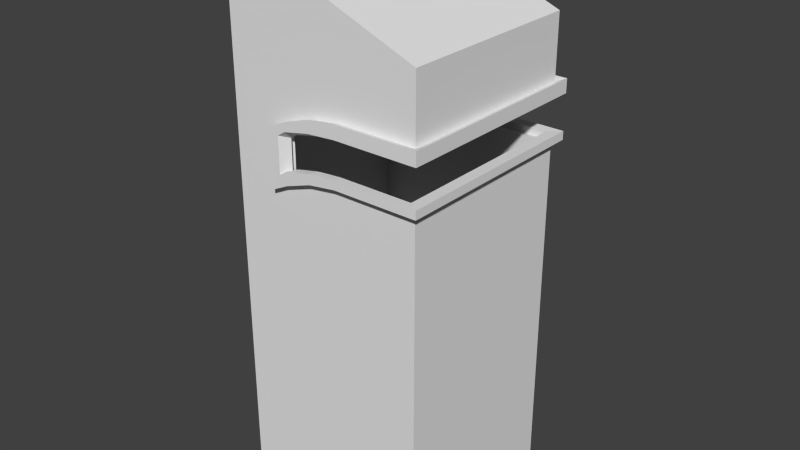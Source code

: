 # Source: trashCanSkatepark.blend  (saved by Blender 2.76.0; exported with 4.5.12 LTS)
import bpy
from mathutils import Matrix  # noqa: F401  (used for matrix-valued properties, if any)

bpy.ops.wm.read_factory_settings(use_empty=True)
scene = bpy.context.scene
scene.name = 'Scene'

# ---- collections
col_collection_1 = bpy.data.collections.new('Collection 1'); scene.collection.children.link(col_collection_1)

# ---- materials (node trees are filled in below, after node groups)
mat_material = bpy.data.materials.new('Material')
mat_material.alpha_threshold = 0.0
mat_material.use_transparent_shadow = False
mat_material.roughness = 0.5
mat_material.line_color = (0.0, 0.0, 0.0, 1.0)

# ---- material node trees

# ---- world
world_world = bpy.data.worlds.new('World'); scene.world = world_world
world_world.color = (0.05088, 0.05088, 0.05088)
world_world.use_sun_shadow = False
world_world.sun_shadow_jitter_overblur = 0.0
world_world.cycles.sampling_method = 'MANUAL'
world_world.cycles.sample_map_resolution = 256

# ---- meshes
me_cube = bpy.data.meshes.new('Cube')
me_cube.from_pydata([(1.0, 1.011, -1.0), (-1.0, 1.011, -1.0), (1.0, 1.011, 3.789), (-1.0, 1.011, 4.593), (1.0, 1.011, 2.604), (1.0, 1.011, 3.144), (-1.0, 1.011, 2.409), (-1.0, 1.011, 2.949), (-0.4591, 1.011, 2.949), (-0.4591, 1.011, 2.409), (-0.3003, 1.011, 3.027), (0.2087, 1.011, 3.144), (-0.05139, 1.011, 3.11), (0.2087, 1.011, 2.604), (-0.3003, 1.011, 2.487), (-0.05139, 1.011, 2.57), (1.0, -1.011, -1.0), (-1.0, -1.011, -1.0), (1.0, -1.011, 3.789), (-1.0, -1.011, 4.593), (1.0, 0.0, -1.0), (-1.0, 0.0, -1.0), (1.0, 0.0, 3.789), (-1.0, 0.0, 4.593), (1.0, -1.011, 2.604), (1.0, -1.011, 3.144), (-1.0, -1.011, 2.409), (-1.0, -1.011, 2.949), (1.0, 0.0, 3.144), (1.0, 0.0, 2.604), (-0.4591, -1.011, 2.949), (-0.4591, -1.011, 2.409), (-0.3003, -1.011, 3.027), (0.2087, -1.011, 3.144), (-0.05139, -1.011, 3.11), (0.2087, -1.011, 2.604), (-0.3003, -1.011, 2.487), (-0.05139, -1.011, 2.57), (1.071, 1.097, 2.586), (1.071, 1.097, 3.172), (-0.5121, 1.097, 2.961), (-0.5121, 1.097, 2.375), (-0.3398, 1.097, 3.045), (0.2126, 1.097, 3.172), (-0.06967, 1.097, 3.135), (0.2126, 1.097, 2.586), (-0.3398, 1.097, 2.459), (-0.06967, 1.097, 2.549), (1.071, -1.097, 2.586), (1.071, -1.097, 3.172), (1.071, -3.263e-10, 3.172), (1.071, -3.263e-10, 2.586), (-0.5121, -1.097, 2.961), (-0.5121, -1.097, 2.375), (-0.3398, -1.097, 3.045), (0.2126, -1.097, 3.172), (-0.06967, -1.097, 3.135), (0.2126, -1.097, 2.586), (-0.3398, -1.097, 2.459), (-0.06967, -1.097, 2.549), (1.071, 1.097, 2.673), (1.071, 1.097, 3.033), (-0.4186, 1.097, 2.903), (-0.4186, 1.097, 2.543), (-0.3398, 1.097, 2.955), (0.2126, 1.097, 3.033), (-0.06967, 1.097, 3.01), (0.2126, 1.097, 2.673), (-0.3398, 1.097, 2.594), (-0.06967, 1.097, 2.65), (1.071, -1.097, 2.673), (1.071, -1.097, 3.033), (1.071, -3.263e-10, 3.033), (1.071, -3.263e-10, 2.673), (-0.4186, -1.097, 2.903), (-0.4186, -1.097, 2.543), (-0.3398, -1.097, 2.955), (0.2126, -1.097, 3.033), (-0.06967, -1.097, 3.01), (0.2126, -1.097, 2.673), (-0.3398, -1.097, 2.594), (-0.06967, -1.097, 2.65), (1.13, 1.11, -1.518), (-1.155, 1.11, -1.518), (1.13, 1.11, 3.218), (1.13, 1.11, 3.955), (-1.155, 4.281e-09, -1.518), (-1.155, 1.11, 2.995), (-1.155, 1.11, 4.874), (-1.155, 4.281e-09, 4.874), (1.13, 4.281e-09, -1.518), (1.13, 4.281e-09, 3.955), (1.13, 4.281e-09, 2.601), (1.13, 1.11, 2.601), (-1.155, 1.11, 2.378), (1.13, 4.281e-09, 3.218), (-0.5371, 1.11, 2.995), (-0.5371, 1.11, 2.378), (0.2261, 1.11, 3.218), (-0.07119, 1.11, 3.179), (-0.3556, 1.11, 3.084), (0.2261, 1.11, 2.601), (-0.3556, 1.11, 2.467), (-0.07119, 1.11, 2.561), (1.13, -1.11, -1.518), (-1.155, -1.11, -1.518), (1.13, -1.11, 3.218), (1.13, -1.11, 3.955), (-1.155, -1.11, 2.995), (-1.155, -1.11, 4.874), (1.13, -1.11, 2.601), (-1.155, -1.11, 2.378), (-0.5371, -1.11, 2.995), (-0.5371, -1.11, 2.378), (0.2261, -1.11, 3.218), (-0.07119, -1.11, 3.179), (-0.3556, -1.11, 3.084), (0.2261, -1.11, 2.601), (-0.3556, -1.11, 2.467), (-0.07119, -1.11, 2.561), (1.212, 1.204, 2.581), (1.212, 3.923e-09, 2.581), (1.212, 1.204, 3.25), (1.212, 3.923e-09, 3.25), (-0.5977, 1.204, 2.339), (-0.5977, 1.204, 3.009), (0.2305, 1.204, 3.25), (-0.09208, 1.204, 3.208), (-0.4008, 1.204, 3.105), (0.2305, 1.204, 2.581), (-0.4008, 1.204, 2.435), (-0.09208, 1.204, 2.538), (1.212, -1.204, 2.581), (1.212, -1.204, 3.25), (-0.5977, -1.204, 2.339), (-0.5977, -1.204, 3.009), (0.2305, -1.204, 3.25), (-0.09208, -1.204, 3.208), (-0.4008, -1.204, 3.105), (0.2305, -1.204, 2.581), (-0.4008, -1.204, 2.435), (-0.09208, -1.204, 2.538), (1.212, 1.204, 2.679), (1.212, 3.923e-09, 2.679), (1.212, 1.204, 3.091), (1.212, 3.923e-09, 3.091), (-0.4908, 1.204, 2.531), (-0.4908, 1.204, 2.943), (0.2305, 1.204, 3.091), (-0.09208, 1.204, 3.065), (-0.4008, 1.204, 3.002), (0.2305, 1.204, 2.679), (-0.4008, 1.204, 2.59), (-0.09208, 1.204, 2.653), (1.212, -1.204, 2.679), (1.212, -1.204, 3.091), (-0.4908, -1.204, 2.531), (-0.4908, -1.204, 2.943), (0.2305, -1.204, 3.091), (-0.09208, -1.204, 3.065), (-0.4008, -1.204, 3.002), (0.2305, -1.204, 2.679), (-0.4008, -1.204, 2.59), (-0.09208, -1.204, 2.653), (1.071, 1.097, 2.673), (1.071, 1.097, 3.033), (-0.4186, 1.097, 2.903), (-0.4186, 1.097, 2.543), (-0.3398, 1.097, 2.955), (0.2126, 1.097, 3.033), (-0.06967, 1.097, 3.01), (0.2126, 1.097, 2.673), (-0.3398, 1.097, 2.594), (-0.06967, 1.097, 2.65), (1.071, -1.097, 2.673), (1.071, -1.097, 3.033), (1.071, -3.263e-10, 3.033), (1.071, -3.263e-10, 2.673), (-0.4186, -1.097, 2.903), (-0.4186, -1.097, 2.543), (-0.3398, -1.097, 2.955), (0.2126, -1.097, 3.033), (-0.06967, -1.097, 3.01), (0.2126, -1.097, 2.673), (-0.3398, -1.097, 2.594), (-0.06967, -1.097, 2.65), (1.071, 1.097, 2.673), (1.071, 1.097, 3.033), (-0.4186, 1.097, 2.903), (-0.4186, 1.097, 2.543), (-0.3398, 1.097, 2.955), (0.2126, 1.097, 3.033), (-0.06967, 1.097, 3.01), (0.2126, 1.097, 2.673), (-0.3398, 1.097, 2.594), (-0.06967, 1.097, 2.65), (1.071, -1.097, 2.673), (1.071, -1.097, 3.033), (1.071, -3.263e-10, 3.033), (1.071, -3.263e-10, 2.673), (-0.4186, -1.097, 2.903), (-0.4186, -1.097, 2.543), (-0.3398, -1.097, 2.955), (0.2126, -1.097, 3.033), (-0.06967, -1.097, 3.01), (0.2126, -1.097, 2.673), (-0.3398, -1.097, 2.594), (-0.06967, -1.097, 2.65)], [], [(21, 1, 6, 7, 3, 23), (5, 28, 22, 2), (2, 22, 23, 3), (0, 1, 21, 20), (0, 20, 29, 4), (4, 13, 15, 14, 9, 6, 1, 0), (8, 7, 6, 9), (2, 3, 7, 8, 10, 12, 11, 5), (21, 23, 19, 27, 26, 17), (25, 18, 22, 28), (18, 19, 23, 22), (16, 20, 21, 17), (16, 24, 29, 20), (24, 16, 17, 26, 31, 36, 37, 35), (30, 31, 26, 27), (18, 25, 33, 34, 32, 30, 27, 19), (33, 55, 56, 34), (8, 40, 42, 10), (5, 39, 50, 28), (34, 56, 54, 32), (4, 38, 45, 13), (24, 48, 51, 29), (32, 54, 52, 30), (14, 46, 41, 9), (28, 50, 49, 25), (35, 57, 48, 24), (15, 47, 46, 14), (9, 41, 40, 8), (31, 53, 58, 36), (13, 45, 47, 15), (11, 43, 39, 5), (36, 58, 59, 37), (30, 52, 53, 31), (12, 44, 43, 11), (37, 59, 57, 35), (25, 49, 55, 33), (10, 42, 44, 12), (29, 51, 38, 4), (46, 68, 63, 41), (39, 61, 72, 50), (56, 78, 76, 54), (47, 69, 68, 46), (41, 63, 62, 40), (54, 76, 74, 52), (45, 67, 69, 47), (43, 65, 61, 39), (57, 79, 70, 48), (48, 70, 73, 51), (44, 66, 65, 43), (53, 75, 80, 58), (50, 72, 71, 49), (42, 64, 66, 44), (58, 80, 81, 59), (52, 74, 75, 53), (40, 62, 64, 42), (59, 81, 79, 57), (49, 71, 77, 55), (38, 60, 67, 45), (51, 73, 60, 38), (55, 77, 78, 56), (86, 89, 88, 87, 94, 83), (84, 85, 91, 95), (85, 88, 89, 91), (82, 90, 86, 83), (82, 93, 92, 90), (93, 82, 83, 94, 97, 102, 103, 101), (96, 97, 94, 87), (85, 84, 98, 99, 100, 96, 87, 88), (86, 105, 111, 108, 109, 89), (106, 95, 91, 107), (107, 91, 89, 109), (104, 105, 86, 90), (104, 90, 92, 110), (110, 117, 119, 118, 113, 111, 105, 104), (112, 108, 111, 113), (107, 109, 108, 112, 116, 115, 114, 106), (114, 115, 137, 136), (96, 100, 128, 125), (84, 95, 123, 122), (115, 116, 138, 137), (93, 101, 129, 120), (110, 92, 121, 132), (116, 112, 135, 138), (102, 97, 124, 130), (95, 106, 133, 123), (117, 110, 132, 139), (103, 102, 130, 131), (97, 96, 125, 124), (113, 118, 140, 134), (101, 103, 131, 129), (98, 84, 122, 126), (118, 119, 141, 140), (112, 113, 134, 135), (99, 98, 126, 127), (119, 117, 139, 141), (106, 114, 136, 133), (100, 99, 127, 128), (92, 93, 120, 121), (130, 124, 146, 152), (122, 123, 145, 144), (137, 138, 160, 159), (131, 130, 152, 153), (124, 125, 147, 146), (138, 135, 157, 160), (129, 131, 153, 151), (126, 122, 144, 148), (139, 132, 154, 161), (132, 121, 143, 154), (127, 126, 148, 149), (134, 140, 162, 156), (123, 133, 155, 145), (128, 127, 149, 150), (140, 141, 163, 162), (135, 134, 156, 157), (125, 128, 150, 147), (141, 139, 161, 163), (133, 136, 158, 155), (120, 129, 151, 142), (121, 120, 142, 143), (136, 137, 159, 158), (62, 63, 146, 147), (74, 76, 160, 157), (69, 67, 151, 153), (61, 65, 148, 144), (70, 79, 161, 154), (73, 70, 154, 143), (65, 66, 149, 148), (80, 75, 156, 162), (71, 72, 145, 155), (66, 64, 150, 149), (81, 80, 162, 163), (75, 74, 157, 156), (64, 62, 147, 150), (79, 81, 163, 161), (77, 71, 155, 158), (67, 60, 142, 151), (60, 73, 143, 142), (78, 77, 158, 159), (63, 68, 152, 146), (72, 61, 144, 145), (76, 78, 159, 160), (68, 69, 153, 152), (75, 80, 184, 179), (72, 71, 175, 176), (64, 66, 170, 168), (80, 81, 185, 184), (74, 75, 179, 178), (62, 64, 168, 166), (81, 79, 183, 185), (71, 77, 181, 175), (60, 67, 171, 164), (73, 60, 164, 177), (77, 78, 182, 181), (68, 63, 167, 172), (61, 72, 176, 165), (78, 76, 180, 182), (69, 68, 172, 173), (63, 62, 166, 167), (76, 74, 178, 180), (67, 69, 173, 171), (65, 61, 165, 169), (79, 70, 174, 183), (70, 73, 177, 174), (66, 65, 169, 170), (176, 175, 197, 198), (168, 170, 192, 190), (184, 185, 207, 206), (166, 168, 190, 188), (185, 183, 205, 207), (175, 181, 203, 197), (164, 171, 193, 186), (177, 164, 186, 199), (181, 182, 204, 203), (172, 167, 189, 194), (165, 176, 198, 187), (182, 180, 202, 204), (173, 172, 194, 195), (180, 178, 200, 202), (171, 173, 195, 193), (169, 165, 187, 191), (183, 174, 196, 205), (174, 177, 199, 196), (170, 169, 191, 192), (179, 184, 206, 201)])
_uv = me_cube.uv_layers.new(name='UVMap')
_uv.uv.foreach_set('vector', [0.5239, 0.4071, 0.5391, 0.4071, 0.5391, 0.4572, 0.5391, 0.4652, 0.5391, 0.4894, 0.5239, 0.4894, 0.4286, 0.5618, 0.4286, 0.5767, 0.419, 0.5767, 0.419, 0.5618, 0.567, 0.5603, 0.567, 0.5752, 0.5387, 0.5752, 0.5387, 0.5603, 0.4403, 0.5542, 0.4701, 0.5542, 0.4701, 0.5691, 0.4403, 0.5691, 0.4706, 0.5542, 0.4554, 0.5542, 0.4554, 0.5011, 0.4706, 0.5011, 0.5391, 0.4363, 0.5509, 0.4363, 0.5548, 0.4368, 0.5585, 0.4381, 0.5609, 0.4392, 0.569, 0.4392, 0.569, 0.4894, 0.5391, 0.4894, 0.5609, 0.4313, 0.569, 0.4313, 0.569, 0.4392, 0.5609, 0.4392, 0.5391, 0.4189, 0.569, 0.4071, 0.569, 0.4313, 0.5609, 0.4313, 0.5585, 0.4301, 0.5548, 0.4289, 0.5509, 0.4284, 0.5391, 0.4284, 0.5239, 0.4071, 0.5239, 0.4894, 0.5088, 0.4894, 0.5088, 0.4652, 0.5088, 0.4572, 0.5088, 0.4071, 0.4286, 0.5915, 0.419, 0.5915, 0.419, 0.5767, 0.4286, 0.5767, 0.567, 0.59, 0.5387, 0.59, 0.5387, 0.5752, 0.567, 0.5752, 0.4403, 0.584, 0.4403, 0.5691, 0.4701, 0.5691, 0.4701, 0.584, 0.4403, 0.5542, 0.4403, 0.5011, 0.4554, 0.5011, 0.4554, 0.5542, 0.5088, 0.5424, 0.5088, 0.4894, 0.5387, 0.4894, 0.5387, 0.5396, 0.5306, 0.5396, 0.5282, 0.5407, 0.5245, 0.5419, 0.5206, 0.5424, 0.5306, 0.5475, 0.5306, 0.5396, 0.5387, 0.5396, 0.5387, 0.5475, 0.5088, 0.5599, 0.5088, 0.5504, 0.5206, 0.5504, 0.5245, 0.5499, 0.5282, 0.5487, 0.5306, 0.5475, 0.5387, 0.5475, 0.5387, 0.5717, 0.5819, 0.4083, 0.5818, 0.4071, 0.586, 0.4071, 0.5858, 0.4083, 0.5922, 0.4381, 0.5929, 0.4394, 0.5902, 0.4394, 0.5897, 0.4381, 0.5701, 0.4381, 0.569, 0.4394, 0.569, 0.4232, 0.5701, 0.4232, 0.5858, 0.4083, 0.586, 0.4071, 0.5902, 0.4071, 0.5897, 0.4083, 0.5701, 0.4406, 0.569, 0.4394, 0.5818, 0.4394, 0.5819, 0.4406, 0.5701, 0.4704, 0.569, 0.4716, 0.569, 0.4555, 0.5701, 0.4555, 0.5897, 0.4083, 0.5902, 0.4071, 0.5929, 0.4071, 0.5922, 0.4083, 0.5896, 0.4406, 0.5902, 0.4394, 0.5929, 0.4394, 0.5921, 0.4406, 0.5701, 0.4232, 0.569, 0.4232, 0.569, 0.4071, 0.5701, 0.4083, 0.5819, 0.4704, 0.5818, 0.4716, 0.569, 0.4716, 0.5701, 0.4704, 0.5858, 0.4406, 0.5861, 0.4394, 0.5902, 0.4394, 0.5896, 0.4406, 0.5718, 0.4722, 0.5731, 0.4716, 0.5731, 0.4803, 0.5718, 0.4801, 0.5921, 0.4704, 0.5929, 0.4716, 0.5902, 0.4716, 0.5896, 0.4704, 0.5819, 0.4406, 0.5818, 0.4394, 0.5861, 0.4394, 0.5858, 0.4406, 0.5819, 0.4381, 0.5818, 0.4394, 0.569, 0.4394, 0.5701, 0.4381, 0.5896, 0.4704, 0.5902, 0.4716, 0.5861, 0.4716, 0.5858, 0.4704, 0.5731, 0.4887, 0.5718, 0.4889, 0.5718, 0.4803, 0.5731, 0.4808, 0.5858, 0.4381, 0.586, 0.4394, 0.5818, 0.4394, 0.5819, 0.4381, 0.5858, 0.4704, 0.5861, 0.4716, 0.5818, 0.4716, 0.5819, 0.4704, 0.5701, 0.4083, 0.569, 0.4071, 0.5818, 0.4071, 0.5819, 0.4083, 0.5897, 0.4381, 0.5902, 0.4394, 0.586, 0.4394, 0.5858, 0.4381, 0.5701, 0.4555, 0.569, 0.4555, 0.569, 0.4394, 0.5701, 0.4406, 0.3929, 0.876, 0.3821, 0.8774, 0.3853, 0.8707, 0.3977, 0.8616, 0.5334, 0.5062, 0.5446, 0.5062, 0.5446, 0.593, 0.5334, 0.593, 0.116, 0.9223, 0.1259, 0.9236, 0.1275, 0.9454, 0.1203, 0.9444, 0.3886, 0.8981, 0.3805, 0.8992, 0.3821, 0.8774, 0.3929, 0.876, 0.3977, 0.8616, 0.3853, 0.8707, 0.3565, 0.8744, 0.3509, 0.8677, 0.1203, 0.9444, 0.1275, 0.9454, 0.1307, 0.9521, 0.1251, 0.9588, 0.3886, 0.9207, 0.3817, 0.9216, 0.3805, 0.8992, 0.3886, 0.8981, 0.3418, 0.9268, 0.3529, 0.9254, 0.362, 0.9928, 0.3509, 0.9942, 0.1628, 0.9059, 0.1559, 0.905, 0.165, 0.8376, 0.1719, 0.8385, 0.5275, 0.8706, 0.5206, 0.8706, 0.5206, 0.7837, 0.5275, 0.7837, 0.3417, 0.9043, 0.3517, 0.903, 0.3529, 0.9254, 0.3418, 0.9268, 0.1719, 0.965, 0.1595, 0.9559, 0.1563, 0.9491, 0.1671, 0.9505, 0.5334, 0.593, 0.5446, 0.593, 0.5446, 0.6799, 0.5334, 0.6799, 0.3461, 0.8821, 0.3532, 0.8812, 0.3517, 0.903, 0.3417, 0.9043, 0.1671, 0.9505, 0.1563, 0.9491, 0.1547, 0.9273, 0.1628, 0.9284, 0.1251, 0.9588, 0.1307, 0.9521, 0.1595, 0.9559, 0.1719, 0.965, 0.3509, 0.8677, 0.3565, 0.8744, 0.3532, 0.8812, 0.3461, 0.8821, 0.1628, 0.9284, 0.1547, 0.9273, 0.1559, 0.905, 0.1628, 0.9059, 0.1251, 0.8323, 0.1362, 0.8338, 0.1271, 0.9012, 0.116, 0.8997, 0.3977, 0.9881, 0.3908, 0.989, 0.3817, 0.9216, 0.3886, 0.9207, 0.5275, 0.7837, 0.5206, 0.7837, 0.5206, 0.6969, 0.5275, 0.6969, 0.116, 0.8997, 0.1271, 0.9012, 0.1259, 0.9236, 0.116, 0.9223, 0.4922, 0.5011, 0.4922, 0.4071, 0.5088, 0.4071, 0.5088, 0.4347, 0.5088, 0.4438, 0.5088, 0.5011, 0.5781, 0.5929, 0.567, 0.5929, 0.567, 0.5766, 0.5781, 0.5766, 0.4627, 0.596, 0.4627, 0.9715, 0.2936, 0.9715, 0.2936, 0.596, 0.5038, 0.5345, 0.4872, 0.5345, 0.4872, 0.5011, 0.5038, 0.5011, 0.4403, 0.5011, 0.4403, 0.5618, 0.4237, 0.5618, 0.4237, 0.5011, 0.4413, 0.4677, 0.4413, 0.4071, 0.4755, 0.4071, 0.4755, 0.4644, 0.4663, 0.4644, 0.4636, 0.4657, 0.4593, 0.4671, 0.4548, 0.4677, 0.4663, 0.4735, 0.4663, 0.4644, 0.4755, 0.4644, 0.4755, 0.4735, 0.4413, 0.4876, 0.4413, 0.4768, 0.4548, 0.4768, 0.4593, 0.4762, 0.4636, 0.4748, 0.4663, 0.4735, 0.4755, 0.4735, 0.4755, 0.5011, 0.4922, 0.5011, 0.4755, 0.5011, 0.4755, 0.4438, 0.4755, 0.4347, 0.4755, 0.4071, 0.4922, 0.4071, 0.5781, 0.5603, 0.5781, 0.5766, 0.567, 0.5766, 0.567, 0.5603, 0.1245, 0.596, 0.2936, 0.596, 0.2936, 0.9715, 0.1245, 0.9715, 0.4706, 0.5345, 0.4706, 0.5011, 0.4872, 0.5011, 0.4872, 0.5345, 0.4071, 0.5011, 0.4237, 0.5011, 0.4237, 0.5618, 0.4071, 0.5618, 0.4071, 0.4405, 0.4206, 0.4405, 0.4251, 0.4411, 0.4293, 0.4425, 0.432, 0.4438, 0.4413, 0.4438, 0.4413, 0.5011, 0.4071, 0.5011, 0.432, 0.4347, 0.4413, 0.4347, 0.4413, 0.4438, 0.432, 0.4438, 0.4071, 0.4206, 0.4413, 0.4071, 0.4413, 0.4347, 0.432, 0.4347, 0.4293, 0.4334, 0.4251, 0.432, 0.4206, 0.4314, 0.4071, 0.4314, 0.7155, 0.6816, 0.6946, 0.6585, 0.7015, 0.6511, 0.7218, 0.6752, 0.9781, 0.5174, 0.9776, 0.5371, 0.9675, 0.5336, 0.9681, 0.5162, 0.9432, 0.6666, 0.8708, 0.7186, 0.8686, 0.7118, 0.9381, 0.6608, 0.6946, 0.6585, 0.6768, 0.6346, 0.6827, 0.6256, 0.7015, 0.6511, 0.8386, 0.3603, 0.9039, 0.3999, 0.8981, 0.4066, 0.838, 0.3675, 0.6791, 0.4095, 0.7528, 0.3635, 0.7548, 0.3697, 0.6837, 0.4151, 0.6768, 0.6346, 0.6643, 0.6196, 0.6713, 0.6124, 0.6827, 0.6256, 0.9516, 0.4413, 0.9717, 0.4544, 0.961, 0.4619, 0.95, 0.4537, 0.8708, 0.7186, 0.7817, 0.7191, 0.7825, 0.7113, 0.8686, 0.7118, 0.6479, 0.4799, 0.6791, 0.4095, 0.6837, 0.4151, 0.6566, 0.4818, 0.927, 0.4211, 0.9516, 0.4413, 0.95, 0.4537, 0.9223, 0.4307, 0.9717, 0.4544, 0.9781, 0.5174, 0.9681, 0.5162, 0.961, 0.4619, 0.6292, 0.5667, 0.6363, 0.5437, 0.6455, 0.5523, 0.6423, 0.5657, 0.9039, 0.3999, 0.927, 0.4211, 0.9223, 0.4307, 0.8981, 0.4066, 0.9747, 0.5984, 0.9432, 0.6666, 0.9381, 0.6608, 0.9659, 0.597, 0.6363, 0.5437, 0.6425, 0.5119, 0.6524, 0.5166, 0.6455, 0.5523, 0.6643, 0.6196, 0.6292, 0.5667, 0.6423, 0.5657, 0.6713, 0.6124, 0.9781, 0.5674, 0.9747, 0.5984, 0.9659, 0.597, 0.9681, 0.5655, 0.6425, 0.5119, 0.6479, 0.4799, 0.6566, 0.4818, 0.6524, 0.5166, 0.7817, 0.7191, 0.7155, 0.6816, 0.7218, 0.6752, 0.7825, 0.7113, 0.9776, 0.5371, 0.9781, 0.5674, 0.9681, 0.5655, 0.9675, 0.5336, 0.7528, 0.3635, 0.8386, 0.3603, 0.838, 0.3675, 0.7548, 0.3697, 0.95, 0.4537, 0.961, 0.4619, 0.947, 0.4711, 0.9355, 0.464, 0.9381, 0.6608, 0.8686, 0.7118, 0.8636, 0.6961, 0.9306, 0.6556, 0.7015, 0.6511, 0.6827, 0.6256, 0.6866, 0.6159, 0.7102, 0.6397, 0.9223, 0.4307, 0.95, 0.4537, 0.9355, 0.464, 0.912, 0.438, 0.961, 0.4619, 0.9681, 0.5162, 0.9581, 0.517, 0.947, 0.4711, 0.6827, 0.6256, 0.6713, 0.6124, 0.6796, 0.6068, 0.6866, 0.6159, 0.8981, 0.4066, 0.9223, 0.4307, 0.912, 0.438, 0.8909, 0.4139, 0.9659, 0.597, 0.9381, 0.6608, 0.9306, 0.6556, 0.9506, 0.5926, 0.6566, 0.4818, 0.6837, 0.4151, 0.6887, 0.4189, 0.6669, 0.4835, 0.6837, 0.4151, 0.7548, 0.3697, 0.7577, 0.3792, 0.6887, 0.4189, 0.9681, 0.5655, 0.9659, 0.597, 0.9506, 0.5926, 0.9543, 0.5617, 0.6423, 0.5657, 0.6455, 0.5523, 0.6633, 0.551, 0.6591, 0.5639, 0.8686, 0.7118, 0.7825, 0.7113, 0.7846, 0.7023, 0.8636, 0.6961, 0.9675, 0.5336, 0.9681, 0.5655, 0.9543, 0.5617, 0.9583, 0.5284, 0.6455, 0.5523, 0.6524, 0.5166, 0.6651, 0.5158, 0.6633, 0.551, 0.6713, 0.6124, 0.6423, 0.5657, 0.6591, 0.5639, 0.6796, 0.6068, 0.9681, 0.5162, 0.9675, 0.5336, 0.9583, 0.5284, 0.9581, 0.517, 0.6524, 0.5166, 0.6566, 0.4818, 0.6669, 0.4835, 0.6651, 0.5158, 0.7825, 0.7113, 0.7218, 0.6752, 0.7317, 0.6628, 0.7846, 0.7023, 0.838, 0.3675, 0.8981, 0.4066, 0.8909, 0.4139, 0.8365, 0.3734, 0.7548, 0.3697, 0.838, 0.3675, 0.8365, 0.3734, 0.7577, 0.3792, 0.7218, 0.6752, 0.7015, 0.6511, 0.7102, 0.6397, 0.7317, 0.6628, 0.9429, 0.5202, 0.9309, 0.4771, 0.947, 0.4711, 0.9581, 0.517, 0.6933, 0.5999, 0.6999, 0.609, 0.6866, 0.6159, 0.6796, 0.6068, 0.9021, 0.4435, 0.8852, 0.4215, 0.8909, 0.4139, 0.912, 0.438, 0.9247, 0.649, 0.9408, 0.589, 0.9506, 0.5926, 0.9306, 0.6556, 0.6939, 0.4255, 0.6759, 0.486, 0.6669, 0.4835, 0.6887, 0.4189, 0.7611, 0.3901, 0.6939, 0.4255, 0.6887, 0.4189, 0.7577, 0.3792, 0.9408, 0.589, 0.9422, 0.5622, 0.9543, 0.5617, 0.9506, 0.5926, 0.6761, 0.546, 0.676, 0.5581, 0.6591, 0.5639, 0.6633, 0.551, 0.7855, 0.6935, 0.8599, 0.6844, 0.8636, 0.6961, 0.7846, 0.7023, 0.9422, 0.5622, 0.9439, 0.5314, 0.9583, 0.5284, 0.9543, 0.5617, 0.6767, 0.514, 0.6761, 0.546, 0.6633, 0.551, 0.6651, 0.5158, 0.676, 0.5581, 0.6933, 0.5999, 0.6796, 0.6068, 0.6591, 0.5639, 0.9439, 0.5314, 0.9429, 0.5202, 0.9581, 0.517, 0.9583, 0.5284, 0.6759, 0.486, 0.6767, 0.514, 0.6651, 0.5158, 0.6669, 0.4835, 0.7376, 0.6541, 0.7855, 0.6935, 0.7846, 0.7023, 0.7317, 0.6628, 0.8852, 0.4215, 0.8359, 0.3817, 0.8365, 0.3734, 0.8909, 0.4139, 0.8359, 0.3817, 0.7611, 0.3901, 0.7577, 0.3792, 0.8365, 0.3734, 0.7202, 0.6327, 0.7376, 0.6541, 0.7317, 0.6628, 0.7102, 0.6397, 0.9309, 0.4771, 0.9224, 0.4689, 0.9355, 0.464, 0.947, 0.4711, 0.8599, 0.6844, 0.9247, 0.649, 0.9306, 0.6556, 0.8636, 0.6961, 0.6999, 0.609, 0.7202, 0.6327, 0.7102, 0.6397, 0.6866, 0.6159, 0.9224, 0.4689, 0.9021, 0.4435, 0.912, 0.438, 0.9355, 0.464, 0.1595, 0.9559, 0.1563, 0.9491, 0.1563, 0.9491, 0.1595, 0.9559, 0.5446, 0.593, 0.5446, 0.6799, 0.5446, 0.6799, 0.5446, 0.593, 0.3532, 0.8812, 0.3517, 0.903, 0.3517, 0.903, 0.3532, 0.8812, 0.1563, 0.9491, 0.1547, 0.9273, 0.1547, 0.9273, 0.1563, 0.9491, 0.1307, 0.9521, 0.1595, 0.9559, 0.1595, 0.9559, 0.1307, 0.9521, 0.3565, 0.8744, 0.3532, 0.8812, 0.3532, 0.8812, 0.3565, 0.8744, 0.1547, 0.9273, 0.1559, 0.905, 0.1559, 0.905, 0.1547, 0.9273, 0.1362, 0.8338, 0.1271, 0.9012, 0.1271, 0.9012, 0.1362, 0.8338, 0.3908, 0.989, 0.3817, 0.9216, 0.3817, 0.9216, 0.3908, 0.989, 0.5206, 0.7837, 0.5206, 0.6969, 0.5206, 0.6969, 0.5206, 0.7837, 0.1271, 0.9012, 0.1259, 0.9236, 0.1259, 0.9236, 0.1271, 0.9012, 0.3821, 0.8774, 0.3853, 0.8707, 0.3853, 0.8707, 0.3821, 0.8774, 0.5446, 0.5062, 0.5446, 0.593, 0.5446, 0.593, 0.5446, 0.5062, 0.1259, 0.9236, 0.1275, 0.9454, 0.1275, 0.9454, 0.1259, 0.9236, 0.3805, 0.8992, 0.3821, 0.8774, 0.3821, 0.8774, 0.3805, 0.8992, 0.3853, 0.8707, 0.3565, 0.8744, 0.3565, 0.8744, 0.3853, 0.8707, 0.1275, 0.9454, 0.1307, 0.9521, 0.1307, 0.9521, 0.1275, 0.9454, 0.3817, 0.9216, 0.3805, 0.8992, 0.3805, 0.8992, 0.3817, 0.9216, 0.3529, 0.9254, 0.362, 0.9928, 0.362, 0.9928, 0.3529, 0.9254, 0.1559, 0.905, 0.165, 0.8376, 0.165, 0.8376, 0.1559, 0.905, 0.5206, 0.8706, 0.5206, 0.7837, 0.5206, 0.7837, 0.5206, 0.8706, 0.3517, 0.903, 0.3529, 0.9254, 0.3529, 0.9254, 0.3517, 0.903, 0.5446, 0.593, 0.5446, 0.6799, 0.5446, 0.6799, 0.5446, 0.593, 0.3532, 0.8812, 0.3517, 0.903, 0.3517, 0.903, 0.3532, 0.8812, 0.1563, 0.9491, 0.1547, 0.9273, 0.1547, 0.9273, 0.1563, 0.9491, 0.3565, 0.8744, 0.3532, 0.8812, 0.3532, 0.8812, 0.3565, 0.8744, 0.1547, 0.9273, 0.1559, 0.905, 0.1559, 0.905, 0.1547, 0.9273, 0.1362, 0.8338, 0.1271, 0.9012, 0.1271, 0.9012, 0.1362, 0.8338, 0.3908, 0.989, 0.3817, 0.9216, 0.3817, 0.9216, 0.3908, 0.989, 0.5206, 0.7837, 0.5206, 0.6969, 0.5206, 0.6969, 0.5206, 0.7837, 0.1271, 0.9012, 0.1259, 0.9236, 0.1259, 0.9236, 0.1271, 0.9012, 0.3821, 0.8774, 0.3853, 0.8707, 0.3853, 0.8707, 0.3821, 0.8774, 0.5446, 0.5062, 0.5446, 0.593, 0.5446, 0.593, 0.5446, 0.5062, 0.1259, 0.9236, 0.1275, 0.9454, 0.1275, 0.9454, 0.1259, 0.9236, 0.3805, 0.8992, 0.3821, 0.8774, 0.3821, 0.8774, 0.3805, 0.8992, 0.1275, 0.9454, 0.1307, 0.9521, 0.1307, 0.9521, 0.1275, 0.9454, 0.3817, 0.9216, 0.3805, 0.8992, 0.3805, 0.8992, 0.3817, 0.9216, 0.3529, 0.9254, 0.362, 0.9928, 0.362, 0.9928, 0.3529, 0.9254, 0.1559, 0.905, 0.165, 0.8376, 0.165, 0.8376, 0.1559, 0.905, 0.5206, 0.8706, 0.5206, 0.7837, 0.5206, 0.7837, 0.5206, 0.8706, 0.3517, 0.903, 0.3529, 0.9254, 0.3529, 0.9254, 0.3517, 0.903, 0.1595, 0.9559, 0.1563, 0.9491, 0.1563, 0.9491, 0.1595, 0.9559])
me_cube.materials.append(mat_material)
me_cube.use_remesh_preserve_volume = False
me_cube.use_remesh_preserve_attributes = False
me_cube.use_mirror_vertex_groups = False
me_cube.update()

# ---- objects
ob_cube = bpy.data.objects.new('Cube', me_cube)

# ---- transforms, parenting, visibility, modifiers, constraints
ob_cube.location = (0.0, -0.2949, 0.0)
ob_cube.lock_rotations_4d = False
ob_cube.empty_display_type = 'ARROWS'
ob_cube.lineart.crease_threshold = 0.0

# ---- collection membership
col_collection_1.objects.link(ob_cube)

# ---- scene / render settings (as saved in the file)
scene.frame_start = 1; scene.frame_end = 250; scene.frame_set(1)
scene.render.engine = 'BLENDER_EEVEE_NEXT'
scene.render.resolution_percentage = 50
scene.render.dither_intensity = 0.0
scene.cycles.use_denoising = False
scene.cycles.samples = 10
scene.cycles.sampling_pattern = 'TABULATED_SOBOL'
scene.cycles.light_sampling_threshold = 0.0
scene.cycles.use_adaptive_sampling = False
scene.cycles.use_light_tree = False
scene.cycles.blur_glossy = 0.0
scene.cycles.pixel_filter_type = 'GAUSSIAN'
scene.cycles.sample_clamp_indirect = 0.0
scene.view_settings.view_transform = 'Standard'
bpy.context.view_layer.update()

# ---- added for rendering (the .blend has no active camera and no usable light): camera, sun
cam_auto = bpy.data.cameras.new('AutoCamera')
cam_auto.lens = 50.0
cam_auto.sensor_width = 36.0
cam_auto.clip_end = 1000.0
ob_auto_camera = bpy.data.objects.new('AutoCamera', cam_auto)
scene.collection.objects.link(ob_auto_camera)
ob_auto_camera.location = (6.71665, -8.32097, 7.02862)
ob_auto_camera.rotation_euler = (1.09748, -7.21219e-08, 0.694738)
scene.camera = ob_auto_camera
light_auto_sun = bpy.data.lights.new('AutoSun', 'SUN')
light_auto_sun.energy = 3.0
light_auto_sun.angle = 0.0523599
ob_auto_sun = bpy.data.objects.new('AutoSun', light_auto_sun)
scene.collection.objects.link(ob_auto_sun)
ob_auto_sun.rotation_euler = (0.872665, 0.174533, 0.523599)
bpy.context.view_layer.update()
